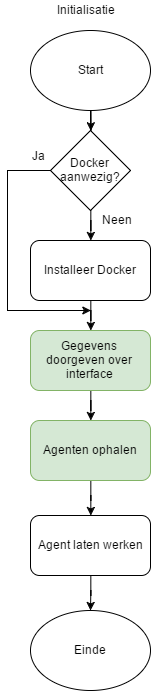

The diagram above was exported from draw.io. Its source (the exported page's mxGraphModel, read from the mxfile embedded in the PNG):
<mxGraphModel dx="2360" dy="1160" grid="0" gridSize="10" guides="1" tooltips="1" connect="1" arrows="1" fold="1" page="0" pageScale="1" pageWidth="826" pageHeight="1169" background="#ffffff" math="0" shadow="0">
  <root>
    <mxCell id="0" />
    <mxCell id="1" parent="0" />
    <mxCell id="2" value="" style="edgeStyle=orthogonalEdgeStyle;rounded=0;html=1;jettySize=auto;orthogonalLoop=1;" edge="1" source="3" target="15" parent="1">
      <mxGeometry x="173" y="110" as="geometry" />
    </mxCell>
    <mxCell id="3" value="Start" style="ellipse;whiteSpace=wrap;html=1;" vertex="1" parent="1">
      <mxGeometry x="113" y="30" width="120" height="80" as="geometry" />
    </mxCell>
    <mxCell id="4" value="" style="edgeStyle=orthogonalEdgeStyle;rounded=0;html=1;jettySize=auto;orthogonalLoop=1;" edge="1" source="5" target="7" parent="1">
      <mxGeometry x="173.33333333333348" y="300" as="geometry" />
    </mxCell>
    <mxCell id="5" value="Installeer Docker" style="rounded=1;whiteSpace=wrap;html=1;" vertex="1" parent="1">
      <mxGeometry x="113" y="240" width="120" height="60" as="geometry" />
    </mxCell>
    <mxCell id="6" value="" style="edgeStyle=orthogonalEdgeStyle;rounded=0;html=1;jettySize=auto;orthogonalLoop=1;" edge="1" source="7" target="9" parent="1">
      <mxGeometry x="173.33333333333348" y="390" as="geometry" />
    </mxCell>
    <mxCell id="7" value="Gegevens doorgeven over interface" style="rounded=1;whiteSpace=wrap;html=1;fillColor=#d5e8d4;strokeColor=#82b366;" vertex="1" parent="1">
      <mxGeometry x="113" y="330" width="120" height="60" as="geometry" />
    </mxCell>
    <mxCell id="8" value="" style="edgeStyle=orthogonalEdgeStyle;rounded=0;html=1;jettySize=auto;orthogonalLoop=1;" edge="1" source="9" target="11" parent="1">
      <mxGeometry x="173.33333333333348" y="480" as="geometry" />
    </mxCell>
    <mxCell id="9" value="Agenten ophalen" style="rounded=1;whiteSpace=wrap;html=1;fillColor=#d5e8d4;strokeColor=#82b366;" vertex="1" parent="1">
      <mxGeometry x="113" y="420" width="120" height="60" as="geometry" />
    </mxCell>
    <mxCell id="10" value="" style="edgeStyle=orthogonalEdgeStyle;rounded=0;html=1;jettySize=auto;orthogonalLoop=1;" edge="1" source="11" target="16" parent="1">
      <mxGeometry x="173" y="575" as="geometry" />
    </mxCell>
    <mxCell id="11" value="Agent laten werken" style="rounded=1;whiteSpace=wrap;html=1;" vertex="1" parent="1">
      <mxGeometry x="113" y="515" width="120" height="60" as="geometry" />
    </mxCell>
    <mxCell id="12" value="Initialisatie" style="text;html=1;resizable=0;points=[];autosize=1;align=left;verticalAlign=top;spacingTop=-4;" vertex="1" parent="1">
      <mxGeometry x="138" width="70" height="20" as="geometry" />
    </mxCell>
    <mxCell id="13" value="" style="edgeStyle=orthogonalEdgeStyle;rounded=0;html=1;jettySize=auto;orthogonalLoop=1;" edge="1" source="15" target="5" parent="1">
      <mxGeometry x="173.33333333333348" y="209.66666666666674" as="geometry" />
    </mxCell>
    <mxCell id="14" style="edgeStyle=orthogonalEdgeStyle;rounded=0;html=1;jettySize=auto;orthogonalLoop=1;" edge="1" source="15" parent="1">
      <mxGeometry x="90" y="170" as="geometry">
        <mxPoint x="173.33333333333348" y="310" as="targetPoint" />
        <Array as="points">
          <mxPoint x="90" y="170" />
          <mxPoint x="90" y="310" />
        </Array>
      </mxGeometry>
    </mxCell>
    <mxCell id="15" value="Docker&lt;div&gt;aanwezig?&lt;/div&gt;" style="rhombus;whiteSpace=wrap;html=1;" vertex="1" parent="1">
      <mxGeometry x="133" y="130" width="80" height="80" as="geometry" />
    </mxCell>
    <mxCell id="16" value="Einde" style="ellipse;whiteSpace=wrap;html=1;" vertex="1" parent="1">
      <mxGeometry x="113" y="610" width="120" height="80" as="geometry" />
    </mxCell>
    <mxCell id="17" value="Ja" style="text;html=1;resizable=0;points=[];autosize=1;align=left;verticalAlign=top;spacingTop=-4;" vertex="1" parent="1">
      <mxGeometry x="113" y="146" width="30" height="20" as="geometry" />
    </mxCell>
    <mxCell id="18" value="Neen" style="text;html=1;resizable=0;points=[];autosize=1;align=left;verticalAlign=top;spacingTop=-4;" vertex="1" parent="1">
      <mxGeometry x="183" y="210" width="50" height="20" as="geometry" />
    </mxCell>
  </root>
</mxGraphModel>